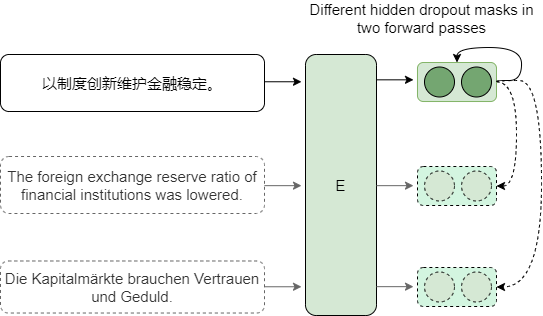

The diagram above was exported from draw.io. Its source (the exported page's mxGraphModel, read from the mxfile embedded in the PNG):
<mxGraphModel dx="813" dy="426" grid="0" gridSize="10" guides="1" tooltips="1" connect="1" arrows="1" fold="1" page="1" pageScale="1" pageWidth="1169" pageHeight="827" math="0" shadow="0">
  <root>
    <mxCell id="0" />
    <mxCell id="1" parent="0" />
    <mxCell id="cClGKP-5_9nnnkzQZrtQ-1" value="E" style="rounded=1;whiteSpace=wrap;html=1;fillColor=#d5e8d4;strokeColor=#000000;fontSize=15;" vertex="1" parent="1">
      <mxGeometry x="544" y="160" width="71" height="261" as="geometry" />
    </mxCell>
    <mxCell id="cClGKP-5_9nnnkzQZrtQ-2" value="以制度创新维护金融稳定。" style="rounded=1;whiteSpace=wrap;html=1;fontSize=15;" vertex="1" parent="1">
      <mxGeometry x="239" y="160" width="264" height="57" as="geometry" />
    </mxCell>
    <mxCell id="cClGKP-5_9nnnkzQZrtQ-3" value="The foreign exchange reserve ratio of financial institutions was lowered." style="rounded=1;whiteSpace=wrap;html=1;dashed=1;fillColor=none;fontColor=#333333;strokeColor=#666666;fontSize=15;" vertex="1" parent="1">
      <mxGeometry x="239" y="262" width="264" height="57" as="geometry" />
    </mxCell>
    <mxCell id="cClGKP-5_9nnnkzQZrtQ-4" value="Die Kapitalmärkte brauchen Vertrauen und Geduld." style="rounded=1;whiteSpace=wrap;html=1;dashed=1;fillColor=none;fontColor=#333333;strokeColor=#666666;fontSize=15;aspect=fixed;" vertex="1" parent="1">
      <mxGeometry x="239" y="366.49" width="264" height="52.03" as="geometry" />
    </mxCell>
    <mxCell id="cClGKP-5_9nnnkzQZrtQ-5" value="Different hidden dropout masks in two forward passes" style="text;html=1;strokeColor=none;fillColor=none;align=center;verticalAlign=middle;whiteSpace=wrap;rounded=0;fontSize=15;" vertex="1" parent="1">
      <mxGeometry x="544" y="109" width="233" height="30" as="geometry" />
    </mxCell>
    <mxCell id="cClGKP-5_9nnnkzQZrtQ-16" style="edgeStyle=orthogonalEdgeStyle;curved=1;rounded=0;orthogonalLoop=1;jettySize=auto;html=1;exitX=1;exitY=0.5;exitDx=0;exitDy=0;entryX=1;entryY=0.5;entryDx=0;entryDy=0;dashed=1;fontSize=15;" edge="1" parent="1" source="cClGKP-5_9nnnkzQZrtQ-6" target="cClGKP-5_9nnnkzQZrtQ-9">
      <mxGeometry relative="1" as="geometry" />
    </mxCell>
    <mxCell id="cClGKP-5_9nnnkzQZrtQ-17" style="edgeStyle=orthogonalEdgeStyle;curved=1;rounded=0;orthogonalLoop=1;jettySize=auto;html=1;exitX=1;exitY=0.5;exitDx=0;exitDy=0;entryX=1;entryY=0.5;entryDx=0;entryDy=0;dashed=1;fontSize=15;" edge="1" parent="1" source="cClGKP-5_9nnnkzQZrtQ-6" target="cClGKP-5_9nnnkzQZrtQ-12">
      <mxGeometry relative="1" as="geometry">
        <Array as="points">
          <mxPoint x="780" y="186" />
          <mxPoint x="780" y="393" />
        </Array>
      </mxGeometry>
    </mxCell>
    <mxCell id="cClGKP-5_9nnnkzQZrtQ-6" value="" style="rounded=1;whiteSpace=wrap;html=1;fillColor=#d5e8d4;strokeColor=#82b366;fontSize=15;" vertex="1" parent="1">
      <mxGeometry x="656" y="168" width="79" height="39" as="geometry" />
    </mxCell>
    <mxCell id="cClGKP-5_9nnnkzQZrtQ-7" value="" style="ellipse;whiteSpace=wrap;html=1;aspect=fixed;fillColor=#74A671;strokeColor=#000000;fontSize=15;" vertex="1" parent="1">
      <mxGeometry x="663" y="172.5" width="30" height="30" as="geometry" />
    </mxCell>
    <mxCell id="cClGKP-5_9nnnkzQZrtQ-8" value="" style="ellipse;whiteSpace=wrap;html=1;aspect=fixed;fillColor=#74A671;strokeColor=#000000;fontSize=15;" vertex="1" parent="1">
      <mxGeometry x="700" y="172.5" width="30" height="30" as="geometry" />
    </mxCell>
    <mxCell id="cClGKP-5_9nnnkzQZrtQ-9" value="" style="rounded=1;whiteSpace=wrap;html=1;dashed=1;fillColor=#D3F5E0;strokeColor=#000000;fontSize=15;" vertex="1" parent="1">
      <mxGeometry x="656" y="272" width="79" height="39" as="geometry" />
    </mxCell>
    <mxCell id="cClGKP-5_9nnnkzQZrtQ-10" value="" style="ellipse;whiteSpace=wrap;html=1;aspect=fixed;dashed=1;fillColor=#d5e8d4;strokeColor=#000000;fontSize=15;" vertex="1" parent="1">
      <mxGeometry x="663" y="276.5" width="30" height="30" as="geometry" />
    </mxCell>
    <mxCell id="cClGKP-5_9nnnkzQZrtQ-11" value="" style="ellipse;whiteSpace=wrap;html=1;aspect=fixed;dashed=1;fillColor=#d5e8d4;strokeColor=#000000;fontSize=15;" vertex="1" parent="1">
      <mxGeometry x="700" y="276.5" width="30" height="30" as="geometry" />
    </mxCell>
    <mxCell id="cClGKP-5_9nnnkzQZrtQ-12" value="" style="rounded=1;whiteSpace=wrap;html=1;dashed=1;fillColor=#D3F5E0;strokeColor=#000000;fontSize=15;" vertex="1" parent="1">
      <mxGeometry x="656" y="373" width="79" height="39" as="geometry" />
    </mxCell>
    <mxCell id="cClGKP-5_9nnnkzQZrtQ-13" value="" style="ellipse;whiteSpace=wrap;html=1;aspect=fixed;dashed=1;fillColor=#d5e8d4;strokeColor=#000000;fontSize=15;" vertex="1" parent="1">
      <mxGeometry x="663" y="377.5" width="30" height="30" as="geometry" />
    </mxCell>
    <mxCell id="cClGKP-5_9nnnkzQZrtQ-14" value="" style="ellipse;whiteSpace=wrap;html=1;aspect=fixed;dashed=1;fillColor=#d5e8d4;strokeColor=#000000;fontSize=15;" vertex="1" parent="1">
      <mxGeometry x="700" y="377.5" width="30" height="30" as="geometry" />
    </mxCell>
    <mxCell id="cClGKP-5_9nnnkzQZrtQ-15" style="edgeStyle=orthogonalEdgeStyle;rounded=0;orthogonalLoop=1;jettySize=auto;html=1;exitX=1;exitY=0.5;exitDx=0;exitDy=0;entryX=0.5;entryY=0;entryDx=0;entryDy=0;curved=1;fontSize=15;" edge="1" parent="1" source="cClGKP-5_9nnnkzQZrtQ-6" target="cClGKP-5_9nnnkzQZrtQ-6">
      <mxGeometry relative="1" as="geometry">
        <Array as="points">
          <mxPoint x="760" y="186" />
          <mxPoint x="760" y="153" />
          <mxPoint x="696" y="153" />
        </Array>
      </mxGeometry>
    </mxCell>
    <mxCell id="cClGKP-5_9nnnkzQZrtQ-18" value="" style="endArrow=classic;html=1;rounded=0;curved=1;fontSize=15;" edge="1" parent="1">
      <mxGeometry width="50" height="50" relative="1" as="geometry">
        <mxPoint x="615" y="185.32999999999998" as="sourcePoint" />
        <mxPoint x="652" y="185.32999999999998" as="targetPoint" />
      </mxGeometry>
    </mxCell>
    <mxCell id="cClGKP-5_9nnnkzQZrtQ-19" value="" style="endArrow=classic;html=1;rounded=0;curved=1;fillColor=#f5f5f5;strokeColor=#666666;fontSize=15;" edge="1" parent="1">
      <mxGeometry width="50" height="50" relative="1" as="geometry">
        <mxPoint x="615" y="291.1599999999999" as="sourcePoint" />
        <mxPoint x="652" y="291.1599999999999" as="targetPoint" />
      </mxGeometry>
    </mxCell>
    <mxCell id="cClGKP-5_9nnnkzQZrtQ-20" value="" style="endArrow=classic;html=1;rounded=0;curved=1;fillColor=#f5f5f5;strokeColor=#666666;fontSize=15;" edge="1" parent="1">
      <mxGeometry width="50" height="50" relative="1" as="geometry">
        <mxPoint x="615" y="392.15999999999997" as="sourcePoint" />
        <mxPoint x="652" y="392.15999999999997" as="targetPoint" />
      </mxGeometry>
    </mxCell>
    <mxCell id="cClGKP-5_9nnnkzQZrtQ-21" value="" style="endArrow=classic;html=1;rounded=0;curved=1;fontSize=15;" edge="1" parent="1">
      <mxGeometry width="50" height="50" relative="1" as="geometry">
        <mxPoint x="503" y="187.26000000000008" as="sourcePoint" />
        <mxPoint x="540" y="187.26000000000008" as="targetPoint" />
      </mxGeometry>
    </mxCell>
    <mxCell id="cClGKP-5_9nnnkzQZrtQ-22" value="" style="endArrow=classic;html=1;rounded=0;curved=1;fillColor=#f5f5f5;strokeColor=#666666;fontSize=15;" edge="1" parent="1">
      <mxGeometry width="50" height="50" relative="1" as="geometry">
        <mxPoint x="503" y="291.1600000000001" as="sourcePoint" />
        <mxPoint x="540" y="291.1600000000001" as="targetPoint" />
      </mxGeometry>
    </mxCell>
    <mxCell id="cClGKP-5_9nnnkzQZrtQ-23" value="" style="endArrow=classic;html=1;rounded=0;curved=1;fillColor=#f5f5f5;strokeColor=#666666;fontSize=15;" edge="1" parent="1">
      <mxGeometry width="50" height="50" relative="1" as="geometry">
        <mxPoint x="503" y="392.2600000000001" as="sourcePoint" />
        <mxPoint x="540" y="392.2600000000001" as="targetPoint" />
      </mxGeometry>
    </mxCell>
  </root>
</mxGraphModel>